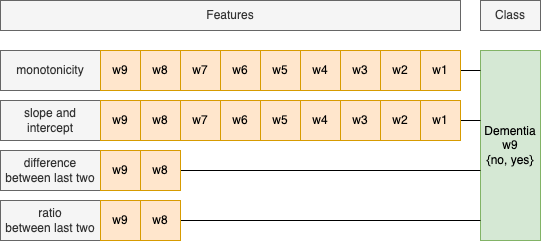

The diagram above was exported from draw.io. Its source (the exported page's mxGraphModel, read from the mxfile embedded in the PNG):
<mxGraphModel dx="965" dy="589" grid="1" gridSize="10" guides="1" tooltips="1" connect="1" arrows="1" fold="1" page="1" pageScale="1" pageWidth="827" pageHeight="1169" math="0" shadow="0">
  <root>
    <mxCell id="0" />
    <mxCell id="1" parent="0" />
    <mxCell id="2" value="Features" style="text;html=1;strokeColor=#666666;fillColor=#f5f5f5;align=center;verticalAlign=middle;whiteSpace=wrap;rounded=0;fontColor=#333333;" vertex="1" parent="1">
      <mxGeometry x="60" y="440" width="460" height="30" as="geometry" />
    </mxCell>
    <mxCell id="3" value="monotonicity" style="rounded=0;whiteSpace=wrap;html=1;fillColor=#f5f5f5;strokeColor=#666666;align=center;fontColor=#333333;" vertex="1" parent="1">
      <mxGeometry x="60" y="490" width="100" height="40" as="geometry" />
    </mxCell>
    <mxCell id="4" value="slope and intercept" style="rounded=0;whiteSpace=wrap;html=1;fillColor=#f5f5f5;strokeColor=#666666;align=center;fontColor=#333333;" vertex="1" parent="1">
      <mxGeometry x="60" y="540" width="100" height="40" as="geometry" />
    </mxCell>
    <mxCell id="5" value="difference between last two" style="rounded=0;whiteSpace=wrap;html=1;fillColor=#f5f5f5;strokeColor=#666666;align=center;fontColor=#333333;" vertex="1" parent="1">
      <mxGeometry x="60" y="590" width="100" height="40" as="geometry" />
    </mxCell>
    <mxCell id="6" value="Dementia w9&lt;br&gt;{no, yes}" style="rounded=0;whiteSpace=wrap;html=1;fillColor=#d5e8d4;strokeColor=#82b366;" vertex="1" parent="1">
      <mxGeometry x="540" y="490" width="60" height="190" as="geometry" />
    </mxCell>
    <mxCell id="7" value="ratio&lt;br&gt;between last two" style="rounded=0;whiteSpace=wrap;html=1;fillColor=#f5f5f5;strokeColor=#666666;align=center;fontColor=#333333;" vertex="1" parent="1">
      <mxGeometry x="60" y="640" width="100" height="40" as="geometry" />
    </mxCell>
    <mxCell id="8" value="w9" style="rounded=0;whiteSpace=wrap;html=1;fillColor=#ffe6cc;strokeColor=#d79b00;align=center;" vertex="1" parent="1">
      <mxGeometry x="160" y="490" width="40" height="40" as="geometry" />
    </mxCell>
    <mxCell id="9" value="w8" style="rounded=0;whiteSpace=wrap;html=1;fillColor=#ffe6cc;strokeColor=#d79b00;align=center;" vertex="1" parent="1">
      <mxGeometry x="200" y="490" width="40" height="40" as="geometry" />
    </mxCell>
    <mxCell id="10" value="w7" style="rounded=0;whiteSpace=wrap;html=1;fillColor=#ffe6cc;strokeColor=#d79b00;align=center;" vertex="1" parent="1">
      <mxGeometry x="240" y="490" width="40" height="40" as="geometry" />
    </mxCell>
    <mxCell id="11" value="w6" style="rounded=0;whiteSpace=wrap;html=1;fillColor=#ffe6cc;strokeColor=#d79b00;align=center;" vertex="1" parent="1">
      <mxGeometry x="280" y="490" width="40" height="40" as="geometry" />
    </mxCell>
    <mxCell id="12" value="w5" style="rounded=0;whiteSpace=wrap;html=1;fillColor=#ffe6cc;strokeColor=#d79b00;align=center;" vertex="1" parent="1">
      <mxGeometry x="320" y="490" width="40" height="40" as="geometry" />
    </mxCell>
    <mxCell id="13" value="w4" style="rounded=0;whiteSpace=wrap;html=1;fillColor=#ffe6cc;strokeColor=#d79b00;align=center;" vertex="1" parent="1">
      <mxGeometry x="360" y="490" width="40" height="40" as="geometry" />
    </mxCell>
    <mxCell id="14" value="w3" style="rounded=0;whiteSpace=wrap;html=1;fillColor=#ffe6cc;strokeColor=#d79b00;align=center;" vertex="1" parent="1">
      <mxGeometry x="400" y="490" width="40" height="40" as="geometry" />
    </mxCell>
    <mxCell id="15" value="w2" style="rounded=0;whiteSpace=wrap;html=1;fillColor=#ffe6cc;strokeColor=#d79b00;align=center;" vertex="1" parent="1">
      <mxGeometry x="440" y="490" width="40" height="40" as="geometry" />
    </mxCell>
    <mxCell id="16" style="edgeStyle=none;rounded=0;orthogonalLoop=1;jettySize=auto;html=1;exitX=1;exitY=0.5;exitDx=0;exitDy=0;endArrow=none;endFill=0;" edge="1" source="17" parent="1">
      <mxGeometry relative="1" as="geometry">
        <mxPoint x="540" y="510" as="targetPoint" />
      </mxGeometry>
    </mxCell>
    <mxCell id="17" value="w1" style="rounded=0;whiteSpace=wrap;html=1;fillColor=#ffe6cc;strokeColor=#d79b00;align=center;" vertex="1" parent="1">
      <mxGeometry x="480" y="490" width="40" height="40" as="geometry" />
    </mxCell>
    <mxCell id="18" value="w9" style="rounded=0;whiteSpace=wrap;html=1;fillColor=#ffe6cc;strokeColor=#d79b00;align=center;" vertex="1" parent="1">
      <mxGeometry x="160" y="540" width="40" height="40" as="geometry" />
    </mxCell>
    <mxCell id="19" value="w8" style="rounded=0;whiteSpace=wrap;html=1;fillColor=#ffe6cc;strokeColor=#d79b00;align=center;" vertex="1" parent="1">
      <mxGeometry x="200" y="540" width="40" height="40" as="geometry" />
    </mxCell>
    <mxCell id="20" value="w7" style="rounded=0;whiteSpace=wrap;html=1;fillColor=#ffe6cc;strokeColor=#d79b00;align=center;" vertex="1" parent="1">
      <mxGeometry x="240" y="540" width="40" height="40" as="geometry" />
    </mxCell>
    <mxCell id="21" value="w6" style="rounded=0;whiteSpace=wrap;html=1;fillColor=#ffe6cc;strokeColor=#d79b00;align=center;" vertex="1" parent="1">
      <mxGeometry x="280" y="540" width="40" height="40" as="geometry" />
    </mxCell>
    <mxCell id="22" value="w5" style="rounded=0;whiteSpace=wrap;html=1;fillColor=#ffe6cc;strokeColor=#d79b00;align=center;" vertex="1" parent="1">
      <mxGeometry x="320" y="540" width="40" height="40" as="geometry" />
    </mxCell>
    <mxCell id="23" value="w4" style="rounded=0;whiteSpace=wrap;html=1;fillColor=#ffe6cc;strokeColor=#d79b00;align=center;" vertex="1" parent="1">
      <mxGeometry x="360" y="540" width="40" height="40" as="geometry" />
    </mxCell>
    <mxCell id="24" value="w3" style="rounded=0;whiteSpace=wrap;html=1;fillColor=#ffe6cc;strokeColor=#d79b00;align=center;" vertex="1" parent="1">
      <mxGeometry x="400" y="540" width="40" height="40" as="geometry" />
    </mxCell>
    <mxCell id="25" value="w2" style="rounded=0;whiteSpace=wrap;html=1;fillColor=#ffe6cc;strokeColor=#d79b00;align=center;" vertex="1" parent="1">
      <mxGeometry x="440" y="540" width="40" height="40" as="geometry" />
    </mxCell>
    <mxCell id="26" style="edgeStyle=none;rounded=0;orthogonalLoop=1;jettySize=auto;html=1;exitX=1;exitY=0.5;exitDx=0;exitDy=0;endArrow=none;endFill=0;" edge="1" source="27" parent="1">
      <mxGeometry relative="1" as="geometry">
        <mxPoint x="540" y="560" as="targetPoint" />
      </mxGeometry>
    </mxCell>
    <mxCell id="27" value="w1" style="rounded=0;whiteSpace=wrap;html=1;fillColor=#ffe6cc;strokeColor=#d79b00;align=center;" vertex="1" parent="1">
      <mxGeometry x="480" y="540" width="40" height="40" as="geometry" />
    </mxCell>
    <mxCell id="28" value="w9" style="rounded=0;whiteSpace=wrap;html=1;fillColor=#ffe6cc;strokeColor=#d79b00;align=center;" vertex="1" parent="1">
      <mxGeometry x="160" y="590" width="40" height="40" as="geometry" />
    </mxCell>
    <mxCell id="29" style="edgeStyle=none;rounded=0;orthogonalLoop=1;jettySize=auto;html=1;exitX=1;exitY=0.5;exitDx=0;exitDy=0;endArrow=none;endFill=0;" edge="1" source="30" parent="1">
      <mxGeometry relative="1" as="geometry">
        <mxPoint x="540" y="610" as="targetPoint" />
      </mxGeometry>
    </mxCell>
    <mxCell id="30" value="w8" style="rounded=0;whiteSpace=wrap;html=1;fillColor=#ffe6cc;strokeColor=#d79b00;align=center;" vertex="1" parent="1">
      <mxGeometry x="200" y="590" width="40" height="40" as="geometry" />
    </mxCell>
    <mxCell id="31" value="w9" style="rounded=0;whiteSpace=wrap;html=1;fillColor=#ffe6cc;strokeColor=#d79b00;align=center;" vertex="1" parent="1">
      <mxGeometry x="160" y="640" width="40" height="40" as="geometry" />
    </mxCell>
    <mxCell id="32" style="edgeStyle=none;rounded=0;orthogonalLoop=1;jettySize=auto;html=1;exitX=1;exitY=0.5;exitDx=0;exitDy=0;endArrow=none;endFill=0;" edge="1" source="33" parent="1">
      <mxGeometry relative="1" as="geometry">
        <mxPoint x="540" y="660" as="targetPoint" />
      </mxGeometry>
    </mxCell>
    <mxCell id="33" value="w8" style="rounded=0;whiteSpace=wrap;html=1;fillColor=#ffe6cc;strokeColor=#d79b00;align=center;" vertex="1" parent="1">
      <mxGeometry x="200" y="640" width="40" height="40" as="geometry" />
    </mxCell>
    <mxCell id="34" value="Class" style="text;html=1;strokeColor=#666666;fillColor=#f5f5f5;align=center;verticalAlign=middle;whiteSpace=wrap;rounded=0;fontColor=#333333;" vertex="1" parent="1">
      <mxGeometry x="540" y="440" width="60" height="30" as="geometry" />
    </mxCell>
  </root>
</mxGraphModel>